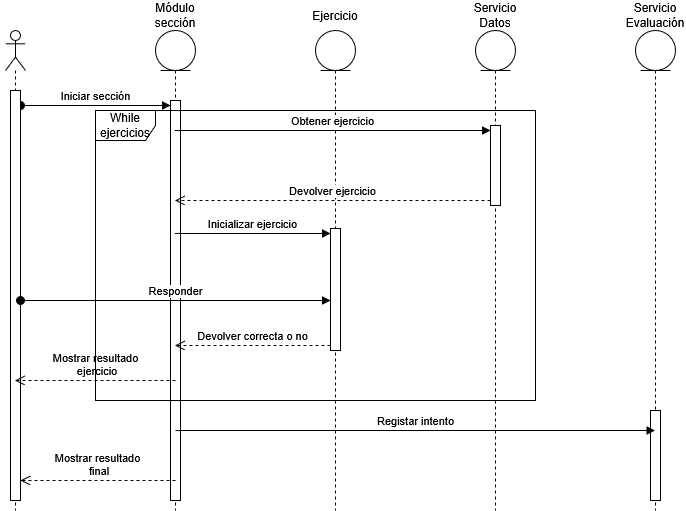

The diagram above was exported from draw.io. Its source (the exported page's mxGraphModel, read from the mxfile embedded in the PNG):
<mxGraphModel dx="1678" dy="893" grid="1" gridSize="10" guides="1" tooltips="1" connect="1" arrows="1" fold="1" page="1" pageScale="1" pageWidth="827" pageHeight="1169" math="0" shadow="0">
  <root>
    <mxCell id="0" />
    <mxCell id="1" parent="0" />
    <mxCell id="8y22mmTurMSy_xrKdpPt-46" parent="1" style="shape=umlLifeline;perimeter=lifelinePerimeter;whiteSpace=wrap;html=1;container=1;dropTarget=0;collapsible=0;recursiveResize=0;outlineConnect=0;portConstraint=eastwest;newEdgeStyle={&quot;curved&quot;:0,&quot;rounded&quot;:0};participant=umlActor;" value="" vertex="1">
      <mxGeometry height="480" width="20" x="74" y="40" as="geometry" />
    </mxCell>
    <mxCell id="8y22mmTurMSy_xrKdpPt-47" parent="1" style="shape=umlLifeline;perimeter=lifelinePerimeter;whiteSpace=wrap;html=1;container=1;dropTarget=0;collapsible=0;recursiveResize=0;outlineConnect=0;portConstraint=eastwest;newEdgeStyle={&quot;curved&quot;:0,&quot;rounded&quot;:0};participant=umlEntity;" value="" vertex="1">
      <mxGeometry height="480" width="40" x="224" y="40" as="geometry" />
    </mxCell>
    <mxCell id="8y22mmTurMSy_xrKdpPt-51" parent="8y22mmTurMSy_xrKdpPt-47" style="html=1;points=[[0,0,0,0,5],[0,1,0,0,-5],[1,0,0,0,5],[1,1,0,0,-5]];perimeter=orthogonalPerimeter;outlineConnect=0;targetShapes=umlLifeline;portConstraint=eastwest;newEdgeStyle={&quot;curved&quot;:0,&quot;rounded&quot;:0};" value="" vertex="1">
      <mxGeometry height="400" width="10" x="15" y="70" as="geometry" />
    </mxCell>
    <mxCell id="8y22mmTurMSy_xrKdpPt-52" edge="1" parent="1" source="8y22mmTurMSy_xrKdpPt-67" style="html=1;verticalAlign=bottom;startArrow=oval;endArrow=block;startSize=8;curved=0;rounded=0;entryX=0;entryY=0;entryDx=0;entryDy=5;" target="8y22mmTurMSy_xrKdpPt-51" value="Iniciar sección">
      <mxGeometry relative="1" as="geometry">
        <mxPoint x="169" y="115" as="sourcePoint" />
      </mxGeometry>
    </mxCell>
    <mxCell id="8y22mmTurMSy_xrKdpPt-53" parent="1" style="text;html=1;whiteSpace=wrap;strokeColor=none;fillColor=none;align=center;verticalAlign=middle;rounded=0;" value="Módulo sección" vertex="1">
      <mxGeometry height="30" width="60" x="214" y="10" as="geometry" />
    </mxCell>
    <mxCell id="8y22mmTurMSy_xrKdpPt-54" parent="1" style="shape=umlLifeline;perimeter=lifelinePerimeter;whiteSpace=wrap;html=1;container=1;dropTarget=0;collapsible=0;recursiveResize=0;outlineConnect=0;portConstraint=eastwest;newEdgeStyle={&quot;curved&quot;:0,&quot;rounded&quot;:0};participant=umlEntity;" value="" vertex="1">
      <mxGeometry height="480" width="40" x="384" y="40" as="geometry" />
    </mxCell>
    <mxCell id="8y22mmTurMSy_xrKdpPt-63" parent="8y22mmTurMSy_xrKdpPt-54" style="html=1;points=[[0,0,0,0,5],[0,1,0,0,-5],[1,0,0,0,5],[1,1,0,0,-5]];perimeter=orthogonalPerimeter;outlineConnect=0;targetShapes=umlLifeline;portConstraint=eastwest;newEdgeStyle={&quot;curved&quot;:0,&quot;rounded&quot;:0};" value="" vertex="1">
      <mxGeometry height="122" width="10" x="15" y="198" as="geometry" />
    </mxCell>
    <mxCell id="8y22mmTurMSy_xrKdpPt-55" parent="1" style="shape=umlLifeline;perimeter=lifelinePerimeter;whiteSpace=wrap;html=1;container=1;dropTarget=0;collapsible=0;recursiveResize=0;outlineConnect=0;portConstraint=eastwest;newEdgeStyle={&quot;curved&quot;:0,&quot;rounded&quot;:0};participant=umlEntity;" value="" vertex="1">
      <mxGeometry height="480" width="40" x="544" y="40" as="geometry" />
    </mxCell>
    <mxCell id="8y22mmTurMSy_xrKdpPt-59" parent="8y22mmTurMSy_xrKdpPt-55" style="html=1;points=[[0,0,0,0,5],[0,1,0,0,-5],[1,0,0,0,5],[1,1,0,0,-5]];perimeter=orthogonalPerimeter;outlineConnect=0;targetShapes=umlLifeline;portConstraint=eastwest;newEdgeStyle={&quot;curved&quot;:0,&quot;rounded&quot;:0};" value="" vertex="1">
      <mxGeometry height="80" width="10" x="15" y="95" as="geometry" />
    </mxCell>
    <mxCell id="8y22mmTurMSy_xrKdpPt-56" parent="1" style="text;html=1;whiteSpace=wrap;strokeColor=none;fillColor=none;align=center;verticalAlign=middle;rounded=0;" value="&lt;div&gt;Servicio&lt;/div&gt;&lt;div&gt;Datos&lt;/div&gt;" vertex="1">
      <mxGeometry height="30" width="60" x="534" y="10" as="geometry" />
    </mxCell>
    <mxCell id="8y22mmTurMSy_xrKdpPt-57" parent="1" style="shape=umlLifeline;perimeter=lifelinePerimeter;whiteSpace=wrap;html=1;container=1;dropTarget=0;collapsible=0;recursiveResize=0;outlineConnect=0;portConstraint=eastwest;newEdgeStyle={&quot;curved&quot;:0,&quot;rounded&quot;:0};participant=umlEntity;" value="" vertex="1">
      <mxGeometry height="480" width="40" x="704" y="40" as="geometry" />
    </mxCell>
    <mxCell id="8y22mmTurMSy_xrKdpPt-73" parent="8y22mmTurMSy_xrKdpPt-57" style="html=1;points=[[0,0,0,0,5],[0,1,0,0,-5],[1,0,0,0,5],[1,1,0,0,-5]];perimeter=orthogonalPerimeter;outlineConnect=0;targetShapes=umlLifeline;portConstraint=eastwest;newEdgeStyle={&quot;curved&quot;:0,&quot;rounded&quot;:0};" value="" vertex="1">
      <mxGeometry height="90" width="10" x="15" y="380" as="geometry" />
    </mxCell>
    <mxCell id="8y22mmTurMSy_xrKdpPt-58" parent="1" style="text;html=1;whiteSpace=wrap;strokeColor=none;fillColor=none;align=center;verticalAlign=middle;rounded=0;" value="&lt;div&gt;Servicio&lt;/div&gt;&lt;div&gt;Evaluación&lt;/div&gt;" vertex="1">
      <mxGeometry height="30" width="60" x="694" y="10" as="geometry" />
    </mxCell>
    <mxCell id="8y22mmTurMSy_xrKdpPt-61" edge="1" parent="1" source="8y22mmTurMSy_xrKdpPt-59" style="html=1;verticalAlign=bottom;endArrow=open;dashed=1;endSize=8;curved=0;rounded=0;exitX=0;exitY=1;exitDx=0;exitDy=-5;" target="8y22mmTurMSy_xrKdpPt-47" value="Devolver ejercicio">
      <mxGeometry relative="1" as="geometry">
        <mxPoint x="329" y="215" as="targetPoint" />
      </mxGeometry>
    </mxCell>
    <mxCell id="8y22mmTurMSy_xrKdpPt-60" edge="1" parent="1" source="8y22mmTurMSy_xrKdpPt-47" style="html=1;verticalAlign=bottom;endArrow=block;curved=0;rounded=0;entryX=0;entryY=0;entryDx=0;entryDy=5;" target="8y22mmTurMSy_xrKdpPt-59" value="Obtener ejercicio">
      <mxGeometry relative="1" as="geometry">
        <mxPoint x="329" y="145" as="sourcePoint" />
      </mxGeometry>
    </mxCell>
    <mxCell id="8y22mmTurMSy_xrKdpPt-62" parent="1" style="text;html=1;whiteSpace=wrap;strokeColor=none;fillColor=none;align=center;verticalAlign=middle;rounded=0;" value="Ejercicio" vertex="1">
      <mxGeometry height="30" width="60" x="374" y="10" as="geometry" />
    </mxCell>
    <mxCell id="8y22mmTurMSy_xrKdpPt-64" edge="1" parent="1" source="8y22mmTurMSy_xrKdpPt-47" style="html=1;verticalAlign=bottom;endArrow=block;curved=0;rounded=0;entryX=0;entryY=0;entryDx=0;entryDy=5;" target="8y22mmTurMSy_xrKdpPt-63" value="Inicializar ejercicio">
      <mxGeometry relative="1" as="geometry">
        <mxPoint x="329" y="243" as="sourcePoint" />
      </mxGeometry>
    </mxCell>
    <mxCell id="8y22mmTurMSy_xrKdpPt-65" edge="1" parent="1" source="8y22mmTurMSy_xrKdpPt-63" style="html=1;verticalAlign=bottom;endArrow=open;dashed=1;endSize=8;curved=0;rounded=0;exitX=0;exitY=1;exitDx=0;exitDy=-5;" target="8y22mmTurMSy_xrKdpPt-47" value="Devolver correcta o no">
      <mxGeometry relative="1" as="geometry">
        <mxPoint x="329" y="313" as="targetPoint" />
      </mxGeometry>
    </mxCell>
    <mxCell id="8y22mmTurMSy_xrKdpPt-68" edge="1" parent="1" source="8y22mmTurMSy_xrKdpPt-46" style="html=1;verticalAlign=bottom;startArrow=oval;endArrow=block;startSize=8;curved=0;rounded=0;entryX=0;entryY=0;entryDx=0;entryDy=5;" target="8y22mmTurMSy_xrKdpPt-67" value="">
      <mxGeometry relative="1" as="geometry">
        <mxPoint x="84" y="115" as="sourcePoint" />
        <mxPoint x="239" y="115" as="targetPoint" />
      </mxGeometry>
    </mxCell>
    <mxCell id="8y22mmTurMSy_xrKdpPt-67" parent="1" style="html=1;points=[[0,0,0,0,5],[0,1,0,0,-5],[1,0,0,0,5],[1,1,0,0,-5]];perimeter=orthogonalPerimeter;outlineConnect=0;targetShapes=umlLifeline;portConstraint=eastwest;newEdgeStyle={&quot;curved&quot;:0,&quot;rounded&quot;:0};" value="" vertex="1">
      <mxGeometry height="410" width="10" x="79" y="100" as="geometry" />
    </mxCell>
    <mxCell id="8y22mmTurMSy_xrKdpPt-69" edge="1" parent="1" style="html=1;verticalAlign=bottom;startArrow=oval;startFill=1;endArrow=block;startSize=8;curved=0;rounded=0;" target="8y22mmTurMSy_xrKdpPt-63" value="Responder">
      <mxGeometry relative="1" width="60" as="geometry">
        <mxPoint x="89" y="310" as="sourcePoint" />
        <mxPoint x="149" y="310" as="targetPoint" />
      </mxGeometry>
    </mxCell>
    <mxCell id="8y22mmTurMSy_xrKdpPt-70" edge="1" parent="1" style="html=1;verticalAlign=bottom;endArrow=open;dashed=1;endSize=8;curved=0;rounded=0;" target="8y22mmTurMSy_xrKdpPt-46" value="&lt;div&gt;Mostrar resultado&lt;/div&gt;&lt;div&gt;&amp;nbsp;ejercicio&lt;/div&gt;">
      <mxGeometry relative="1" as="geometry">
        <mxPoint x="244" y="390" as="sourcePoint" />
        <mxPoint x="164" y="390" as="targetPoint" />
      </mxGeometry>
    </mxCell>
    <mxCell id="8y22mmTurMSy_xrKdpPt-71" parent="1" style="shape=umlFrame;whiteSpace=wrap;html=1;pointerEvents=0;" value="While ejercicios" vertex="1">
      <mxGeometry height="290" width="440" x="164" y="120" as="geometry" />
    </mxCell>
    <mxCell id="8y22mmTurMSy_xrKdpPt-72" edge="1" parent="1" style="html=1;verticalAlign=bottom;endArrow=open;dashed=1;endSize=8;curved=0;rounded=0;" target="8y22mmTurMSy_xrKdpPt-67" value="&lt;div&gt;Mostrar resultado&lt;/div&gt;&lt;div&gt;&amp;nbsp;final&lt;/div&gt;">
      <mxGeometry relative="1" as="geometry">
        <mxPoint x="244" y="490" as="sourcePoint" />
        <mxPoint x="88.99857142857144" y="490" as="targetPoint" />
      </mxGeometry>
    </mxCell>
    <mxCell id="8y22mmTurMSy_xrKdpPt-74" edge="1" parent="1" style="html=1;verticalAlign=bottom;endArrow=block;curved=0;rounded=0;" target="8y22mmTurMSy_xrKdpPt-57" value="Registar intento">
      <mxGeometry relative="1" width="80" as="geometry">
        <mxPoint x="244" y="440" as="sourcePoint" />
        <mxPoint x="324" y="440" as="targetPoint" />
      </mxGeometry>
    </mxCell>
  </root>
</mxGraphModel>